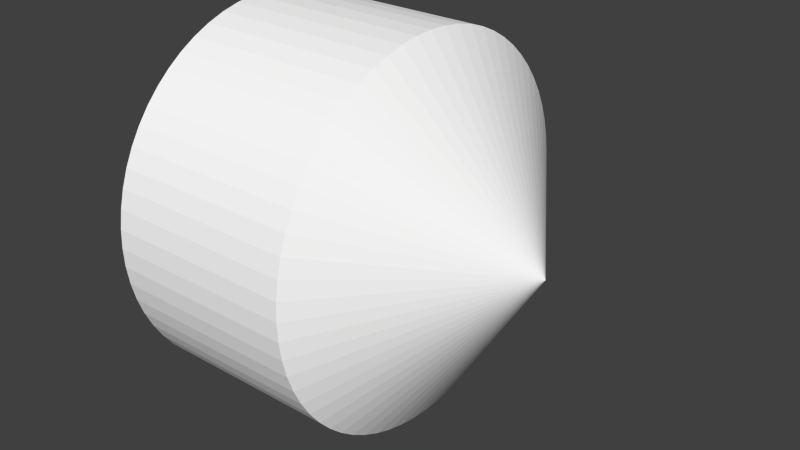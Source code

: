 # Source: roller3c.blend  (saved by Blender 2.72.0; exported with 4.5.12 LTS)
import bpy
from mathutils import Matrix  # noqa: F401  (used for matrix-valued properties, if any)

bpy.ops.wm.read_factory_settings(use_empty=True)
scene = bpy.context.scene
scene.name = 'Scene'

# ---- collections
col_collection_1 = bpy.data.collections.new('Collection 1'); scene.collection.children.link(col_collection_1)

# ---- materials (node trees are filled in below, after node groups)
mat_colobotmesh_mat_1 = bpy.data.materials.new('ColobotMesh_mat_1')
mat_colobotmesh_mat_1.alpha_threshold = 0.0
mat_colobotmesh_mat_1.use_transparent_shadow = False
mat_colobotmesh_mat_1.diffuse_color = (1.0, 1.0, 1.0, 1.0)
mat_colobotmesh_mat_1.specular_color = (0.0, 0.0, 0.0)
mat_colobotmesh_mat_1.roughness = 0.5

# ---- material node trees

# ---- world
world_world = bpy.data.worlds.new('World'); scene.world = world_world
world_world.color = (0.05088, 0.05088, 0.05088)
world_world.use_sun_shadow = False
world_world.sun_shadow_jitter_overblur = 0.0
world_world.cycles.sampling_method = 'MANUAL'
world_world.cycles.sample_map_resolution = 256

# ---- meshes
me_colobotmesh = bpy.data.meshes.new('ColobotMesh_')
me_colobotmesh.from_pydata([(-2.017, 0.003054, -3.0), (-2.017, 0.2971, -2.986), (-2.017, 0.5883, -2.942), (-2.017, 0.8739, -2.871), (-2.017, 1.151, -2.772), (-2.017, 1.417, -2.646), (-2.017, 1.67, -2.494), (-2.017, 1.906, -2.319), (-2.017, 2.124, -2.121), (-2.017, 2.322, -1.903), (-2.017, 2.497, -1.667), (-2.017, 2.649, -1.414), (-2.017, 2.775, -1.148), (-2.017, 2.874, -0.8709), (-2.017, 2.945, -0.5853), (-2.017, 2.989, -0.2941), (-2.017, 3.003, -1.658e-07), (-2.017, 2.989, 0.2941), (-2.017, 2.945, 0.5853), (-2.017, 2.874, 0.8709), (-2.017, 2.775, 1.148), (-2.017, 2.649, 1.414), (-2.017, 2.497, 1.667), (-2.017, 2.322, 1.903), (-2.017, 2.124, 2.121), (-2.017, 1.906, 2.319), (-2.017, 1.67, 2.494), (-2.017, 1.417, 2.646), (-2.017, 1.151, 2.772), (-2.017, 0.8739, 2.871), (-2.017, 0.5883, 2.942), (-2.017, 0.2971, 2.986), (-2.017, 0.003052, 3.0), (-2.017, -0.291, 2.986), (-2.017, -0.5822, 2.942), (-2.017, -0.8678, 2.871), (-2.017, -1.145, 2.772), (-2.017, -1.411, 2.646), (-2.017, -1.664, 2.494), (-2.017, -1.9, 2.319), (-2.017, -2.118, 2.121), (-2.017, -2.316, 1.903), (-2.017, -2.491, 1.667), (-2.017, -2.643, 1.414), (-2.017, -2.769, 1.148), (-2.017, -2.868, 0.8709), (-2.017, -2.939, 0.5853), (-2.017, -2.982, 0.2941), (-2.017, -2.997, 1.002e-06), (-2.017, -2.982, -0.294), (-2.017, -2.939, -0.5853), (-2.017, -2.868, -0.8709), (-2.017, -2.769, -1.148), (-2.017, -2.643, -1.414), (-2.017, -2.491, -1.667), (-2.017, -2.316, -1.903), (-2.017, -2.118, -2.121), (-2.017, -1.9, -2.319), (-2.017, -1.664, -2.494), (-2.017, -1.411, -2.646), (-2.017, -1.145, -2.772), (-2.017, -0.8678, -2.871), (-2.017, -0.5822, -2.942), (-2.017, -0.291, -2.986), (0.9936, 0.003054, -3.0), (0.9936, 0.2971, -2.986), (0.9936, 0.5883, -2.942), (0.9936, 0.8739, -2.871), (0.9936, 1.151, -2.772), (0.9936, 1.417, -2.646), (0.9936, 1.67, -2.494), (0.9936, 1.906, -2.319), (0.9936, 2.124, -2.121), (0.9936, 2.322, -1.903), (0.9936, 2.497, -1.667), (0.9936, 2.649, -1.414), (0.9936, 2.775, -1.148), (0.9936, 2.874, -0.8709), (0.9936, 2.945, -0.5853), (0.9936, 2.989, -0.2941), (0.9936, 3.003, -1.658e-07), (0.9936, 2.989, 0.2941), (0.9936, 2.945, 0.5853), (0.9936, 2.874, 0.8709), (0.9936, 2.775, 1.148), (0.9936, 2.649, 1.414), (0.9936, 2.497, 1.667), (0.9936, 2.322, 1.903), (0.9936, 2.124, 2.121), (0.9936, 1.906, 2.319), (0.9936, 1.67, 2.494), (0.9936, 1.417, 2.646), (0.9936, 1.151, 2.772), (0.9936, 0.8739, 2.871), (0.9936, 0.5883, 2.942), (0.9936, 0.2971, 2.986), (0.9936, 0.003052, 3.0), (0.9936, -0.291, 2.986), (0.9936, -0.5822, 2.942), (0.9936, -0.8678, 2.871), (0.9936, -1.145, 2.772), (0.9936, -1.411, 2.646), (0.9936, -1.664, 2.494), (0.9936, -1.9, 2.319), (0.9936, -2.118, 2.121), (0.9936, -2.316, 1.903), (0.9936, -2.491, 1.667), (0.9936, -2.643, 1.414), (0.9936, -2.769, 1.148), (0.9936, -2.868, 0.8709), (0.9936, -2.939, 0.5853), (0.9936, -2.982, 0.2941), (0.9936, -2.997, 1.002e-06), (0.9936, -2.982, -0.294), (0.9936, -2.939, -0.5853), (0.9936, -2.868, -0.8709), (0.9936, -2.769, -1.148), (0.9936, -2.643, -1.414), (0.9936, -2.491, -1.667), (0.9936, -2.316, -1.903), (0.9936, -2.118, -2.121), (0.9936, -1.9, -2.319), (0.9936, -1.664, -2.494), (0.9936, -1.411, -2.646), (0.9936, -1.145, -2.772), (0.9936, -0.8678, -2.871), (0.9936, -0.5822, -2.942), (0.9936, -0.291, -2.986), (2.947, 0.003052, 0.0), (-2.017, 0.003052, 2.384e-07)], [], [(60, 61, 125), (23, 24, 88), (38, 39, 103), (1, 2, 66), (53, 54, 118), (16, 17, 81), (31, 32, 96), (9, 10, 74), (46, 47, 111), (61, 62, 126), (24, 25, 89), (2, 3, 67), (39, 40, 104), (54, 55, 119), (17, 18, 82), (32, 33, 97), (10, 11, 75), (47, 48, 112), (62, 63, 127), (25, 26, 90), (3, 4, 68), (40, 41, 105), (55, 56, 120), (18, 19, 83), (33, 34, 98), (48, 49, 113), (11, 12, 76), (63, 0, 64), (26, 27, 91), (4, 5, 69), (41, 42, 106), (56, 57, 121), (19, 20, 84), (34, 35, 99), (12, 13, 77), (49, 50, 114), (27, 28, 92), (5, 6, 70), (42, 43, 107), (57, 58, 122), (20, 21, 85), (35, 36, 100), (13, 14, 78), (50, 51, 115), (28, 29, 93), (6, 7, 71), (43, 44, 108), (58, 59, 123), (21, 22, 86), (36, 37, 101), (14, 15, 79), (51, 52, 116), (29, 30, 94), (7, 8, 72), (44, 45, 109), (59, 60, 124), (22, 23, 87), (0, 1, 65), (37, 38, 102), (52, 53, 117), (15, 16, 80), (30, 31, 95), (8, 9, 73), (45, 46, 110), (97, 98, 128), (75, 76, 128), (112, 113, 128), (127, 64, 128), (90, 91, 128), (68, 69, 128), (105, 106, 128), (120, 121, 128), (83, 84, 128), (98, 99, 128), (76, 77, 128), (113, 114, 128), (91, 92, 128), (106, 107, 128), (69, 70, 128), (121, 122, 128), (84, 85, 128), (99, 100, 128), (77, 78, 128), (114, 115, 128), (92, 93, 128), (70, 71, 128), (107, 108, 128), (122, 123, 128), (85, 86, 128), (100, 101, 128), (78, 79, 128), (115, 116, 128), (93, 94, 128), (71, 72, 128), (108, 109, 128), (123, 124, 128), (86, 87, 128), (64, 65, 128), (101, 102, 128), (116, 117, 128), (79, 80, 128), (94, 95, 128), (72, 73, 128), (109, 110, 128), (124, 125, 128), (87, 88, 128), (65, 66, 128), (102, 103, 128), (117, 118, 128), (80, 81, 128), (95, 96, 128), (73, 74, 128), (110, 111, 128), (125, 126, 128), (88, 89, 128), (66, 67, 128), (103, 104, 128), (118, 119, 128), (81, 82, 128), (96, 97, 128), (74, 75, 128), (111, 112, 128), (126, 127, 128), (89, 90, 128), (67, 68, 128), (104, 105, 128), (119, 120, 128), (82, 83, 128), (15, 14, 129), (60, 59, 129), (23, 22, 129), (8, 7, 129), (45, 44, 129), (37, 36, 129), (52, 51, 129), (30, 29, 129), (43, 42, 129), (58, 57, 129), (6, 5, 129), (7, 6, 129), (59, 58, 129), (22, 21, 129), (35, 34, 129), (29, 28, 129), (51, 50, 129), (44, 43, 129), (28, 27, 129), (50, 49, 129), (13, 12, 129), (36, 35, 129), (14, 13, 129), (21, 20, 129), (20, 19, 129), (57, 56, 129), (42, 41, 129), (5, 4, 129), (27, 26, 129), (0, 63, 129), (49, 48, 129), (12, 11, 129), (1, 0, 129), (38, 37, 129), (53, 52, 129), (16, 15, 129), (31, 30, 129), (9, 8, 129), (46, 45, 129), (61, 60, 129), (24, 23, 129), (2, 1, 129), (39, 38, 129), (54, 53, 129), (17, 16, 129), (32, 31, 129), (10, 9, 129), (47, 46, 129), (62, 61, 129), (25, 24, 129), (3, 2, 129), (40, 39, 129), (55, 54, 129), (18, 17, 129), (33, 32, 129), (11, 10, 129), (48, 47, 129), (63, 62, 129), (26, 25, 129), (4, 3, 129), (41, 40, 129), (56, 55, 129), (19, 18, 129), (34, 33, 129), (124, 60, 125), (87, 23, 88), (102, 38, 103), (65, 1, 66), (117, 53, 118), (80, 16, 81), (95, 31, 96), (73, 9, 74), (110, 46, 111), (125, 61, 126), (88, 24, 89), (66, 2, 67), (103, 39, 104), (118, 54, 119), (81, 17, 82), (96, 32, 97), (74, 10, 75), (111, 47, 112), (126, 62, 127), (89, 25, 90), (67, 3, 68), (104, 40, 105), (119, 55, 120), (82, 18, 83), (97, 33, 98), (112, 48, 113), (75, 11, 76), (127, 63, 64), (90, 26, 91), (68, 4, 69), (105, 41, 106), (120, 56, 121), (83, 19, 84), (98, 34, 99), (76, 12, 77), (113, 49, 114), (91, 27, 92), (69, 5, 70), (106, 42, 107), (121, 57, 122), (84, 20, 85), (99, 35, 100), (77, 13, 78), (114, 50, 115), (92, 28, 93), (70, 6, 71), (107, 43, 108), (122, 58, 123), (85, 21, 86), (100, 36, 101), (78, 14, 79), (115, 51, 116), (93, 29, 94), (71, 7, 72), (108, 44, 109), (123, 59, 124), (86, 22, 87), (64, 0, 65), (101, 37, 102), (116, 52, 117), (79, 15, 80), (94, 30, 95), (72, 8, 73), (109, 45, 110)])
_uv = me_colobotmesh.uv_layers.new(name='UV_1')
_uv.uv.foreach_set('vector', [0.752, 0.3164, 0.752, 0.3149, 0.9355, 0.3149, 0.752, 0.312, 0.752, 0.3105, 0.9355, 0.3105, 0.752, 0.3135, 0.752, 0.312, 0.9355, 0.312, 0.752, 0.3208, 0.752, 0.3193, 0.9355, 0.3193, 0.752, 0.3149, 0.752, 0.3135, 0.9355, 0.3135, 0.752, 0.3223, 0.752, 0.3208, 0.9355, 0.3208, 0.752, 0.312, 0.752, 0.3105, 0.9355, 0.3105, 0.752, 0.3208, 0.752, 0.3193, 0.9355, 0.3193, 0.752, 0.3135, 0.752, 0.312, 0.9355, 0.312, 0.752, 0.3149, 0.752, 0.3135, 0.9355, 0.3135, 0.752, 0.3223, 0.752, 0.3208, 0.9355, 0.3208, 0.752, 0.3193, 0.752, 0.3179, 0.9355, 0.3179, 0.752, 0.312, 0.752, 0.3105, 0.9355, 0.3105, 0.752, 0.3135, 0.752, 0.312, 0.9355, 0.312, 0.752, 0.3208, 0.752, 0.3193, 0.9355, 0.3193, 0.752, 0.3223, 0.752, 0.3208, 0.9355, 0.3208, 0.752, 0.3193, 0.752, 0.3179, 0.9355, 0.3179, 0.752, 0.312, 0.752, 0.3105, 0.9355, 0.3105, 0.752, 0.3135, 0.752, 0.312, 0.9355, 0.312, 0.752, 0.3208, 0.752, 0.3193, 0.9355, 0.3193, 0.752, 0.3179, 0.752, 0.3164, 0.9355, 0.3164, 0.752, 0.3223, 0.752, 0.3208, 0.9355, 0.3208, 0.752, 0.312, 0.752, 0.3105, 0.9355, 0.3105, 0.752, 0.3193, 0.752, 0.3179, 0.9355, 0.3179, 0.752, 0.3208, 0.752, 0.3193, 0.9355, 0.3193, 0.752, 0.3223, 0.752, 0.3208, 0.9355, 0.3208, 0.752, 0.3179, 0.752, 0.3164, 0.9355, 0.3164, 0.752, 0.312, 0.752, 0.3105, 0.9355, 0.3105, 0.752, 0.3193, 0.752, 0.3179, 0.9355, 0.3179, 0.752, 0.3164, 0.752, 0.3149, 0.9355, 0.3149, 0.752, 0.3208, 0.752, 0.3193, 0.9355, 0.3193, 0.752, 0.3223, 0.752, 0.3208, 0.9355, 0.3208, 0.752, 0.3179, 0.752, 0.3164, 0.9355, 0.3164, 0.752, 0.3193, 0.752, 0.3179, 0.9355, 0.3179, 0.752, 0.3164, 0.752, 0.3149, 0.9355, 0.3149, 0.752, 0.3208, 0.752, 0.3193, 0.9355, 0.3193, 0.752, 0.3179, 0.752, 0.3164, 0.9355, 0.3164, 0.752, 0.3149, 0.752, 0.3135, 0.9355, 0.3135, 0.752, 0.3193, 0.752, 0.3179, 0.9355, 0.3179, 0.752, 0.3208, 0.752, 0.3193, 0.9355, 0.3193, 0.752, 0.3164, 0.752, 0.3149, 0.9355, 0.3149, 0.752, 0.3179, 0.752, 0.3164, 0.9355, 0.3164, 0.752, 0.3149, 0.752, 0.3135, 0.9355, 0.3135, 0.752, 0.3193, 0.752, 0.3179, 0.9355, 0.3179, 0.752, 0.3164, 0.752, 0.3149, 0.9355, 0.3149, 0.752, 0.3135, 0.752, 0.312, 0.9355, 0.312, 0.752, 0.3179, 0.752, 0.3164, 0.9355, 0.3164, 0.752, 0.3193, 0.752, 0.3179, 0.9355, 0.3179, 0.752, 0.3149, 0.752, 0.3135, 0.9355, 0.3135, 0.752, 0.3164, 0.752, 0.3149, 0.9355, 0.3149, 0.752, 0.3135, 0.752, 0.312, 0.9355, 0.312, 0.752, 0.3179, 0.752, 0.3164, 0.9355, 0.3164, 0.752, 0.3149, 0.752, 0.3135, 0.9355, 0.3135, 0.752, 0.312, 0.752, 0.3105, 0.9355, 0.3105, 0.752, 0.3164, 0.752, 0.3149, 0.9355, 0.3149, 0.752, 0.3179, 0.752, 0.3164, 0.9355, 0.3164, 0.752, 0.3135, 0.752, 0.312, 0.9355, 0.312, 0.752, 0.3223, 0.752, 0.3208, 0.9355, 0.3208, 0.752, 0.3149, 0.752, 0.3135, 0.9355, 0.3135, 0.752, 0.3164, 0.752, 0.3149, 0.9355, 0.3149, 0.752, 0.312, 0.752, 0.3105, 0.9355, 0.3105, 0.752, 0.3135, 0.752, 0.312, 0.9355, 0.312, 0.752, 0.3223, 0.752, 0.3208, 0.9355, 0.3208, 0.752, 0.3149, 0.752, 0.3135, 0.9355, 0.3135, 0.1702, 0.7284, 0.1711, 0.7226, 0.2305, 0.7344, 0.259, 0.7878, 0.2536, 0.7903, 0.2305, 0.7344, 0.2305, 0.6738, 0.2364, 0.6741, 0.2305, 0.7344, 0.2907, 0.7284, 0.291, 0.7344, 0.2305, 0.7344, 0.1801, 0.768, 0.1771, 0.7629, 0.2305, 0.7344, 0.2864, 0.7575, 0.2839, 0.7629, 0.2305, 0.7344, 0.1921, 0.6876, 0.1968, 0.684, 0.2305, 0.7344, 0.2733, 0.6916, 0.2773, 0.696, 0.2305, 0.7344, 0.2129, 0.7923, 0.2073, 0.7903, 0.2305, 0.7344, 0.1711, 0.7226, 0.1725, 0.7168, 0.2305, 0.7344, 0.2536, 0.7903, 0.248, 0.7923, 0.2305, 0.7344, 0.2364, 0.6741, 0.2423, 0.675, 0.2305, 0.7344, 0.1771, 0.7629, 0.1745, 0.7575, 0.2305, 0.7344, 0.1968, 0.684, 0.2019, 0.681, 0.2305, 0.7344, 0.2839, 0.7629, 0.2808, 0.768, 0.2305, 0.7344, 0.2773, 0.696, 0.2808, 0.7007, 0.2305, 0.7344, 0.2073, 0.7903, 0.2019, 0.7878, 0.2305, 0.7344, 0.1725, 0.7168, 0.1745, 0.7112, 0.2305, 0.7344, 0.248, 0.7923, 0.2423, 0.7938, 0.2305, 0.7344, 0.2423, 0.675, 0.248, 0.6764, 0.2305, 0.7344, 0.1745, 0.7575, 0.1725, 0.752, 0.2305, 0.7344, 0.2808, 0.768, 0.2773, 0.7728, 0.2305, 0.7344, 0.2019, 0.681, 0.2073, 0.6784, 0.2305, 0.7344, 0.2808, 0.7007, 0.2839, 0.7058, 0.2305, 0.7344, 0.2019, 0.7878, 0.1968, 0.7847, 0.2305, 0.7344, 0.1745, 0.7112, 0.1771, 0.7058, 0.2305, 0.7344, 0.2423, 0.7938, 0.2364, 0.7946, 0.2305, 0.7344, 0.248, 0.6764, 0.2536, 0.6784, 0.2305, 0.7344, 0.1725, 0.752, 0.1711, 0.7462, 0.2305, 0.7344, 0.2773, 0.7728, 0.2733, 0.7772, 0.2305, 0.7344, 0.2073, 0.6784, 0.2129, 0.6764, 0.2305, 0.7344, 0.2839, 0.7058, 0.2864, 0.7112, 0.2305, 0.7344, 0.1968, 0.7847, 0.1921, 0.7812, 0.2305, 0.7344, 0.291, 0.7344, 0.2907, 0.7403, 0.2305, 0.7344, 0.1771, 0.7058, 0.1801, 0.7007, 0.2305, 0.7344, 0.2536, 0.6784, 0.259, 0.681, 0.2305, 0.7344, 0.2364, 0.7946, 0.2305, 0.7949, 0.2305, 0.7344, 0.1711, 0.7462, 0.1702, 0.7403, 0.2305, 0.7344, 0.2733, 0.7772, 0.2689, 0.7812, 0.2305, 0.7344, 0.2129, 0.6764, 0.2187, 0.675, 0.2305, 0.7344, 0.2864, 0.7112, 0.2884, 0.7168, 0.2305, 0.7344, 0.1921, 0.7812, 0.1877, 0.7772, 0.2305, 0.7344, 0.2907, 0.7403, 0.2899, 0.7462, 0.2305, 0.7344, 0.1801, 0.7007, 0.1837, 0.696, 0.2305, 0.7344, 0.259, 0.681, 0.2641, 0.684, 0.2305, 0.7344, 0.2305, 0.7949, 0.2245, 0.7946, 0.2305, 0.7344, 0.1702, 0.7403, 0.1699, 0.7344, 0.2305, 0.7344, 0.2689, 0.7812, 0.2641, 0.7847, 0.2305, 0.7344, 0.2187, 0.675, 0.2245, 0.6741, 0.2305, 0.7344, 0.2884, 0.7168, 0.2899, 0.7226, 0.2305, 0.7344, 0.1877, 0.7772, 0.1837, 0.7728, 0.2305, 0.7344, 0.2899, 0.7462, 0.2884, 0.752, 0.2305, 0.7344, 0.1837, 0.696, 0.1877, 0.6916, 0.2305, 0.7344, 0.2641, 0.684, 0.2689, 0.6876, 0.2305, 0.7344, 0.2245, 0.7946, 0.2187, 0.7938, 0.2305, 0.7344, 0.1699, 0.7344, 0.1702, 0.7284, 0.2305, 0.7344, 0.2641, 0.7847, 0.259, 0.7878, 0.2305, 0.7344, 0.2245, 0.6741, 0.2305, 0.6738, 0.2305, 0.7344, 0.2899, 0.7226, 0.2907, 0.7284, 0.2305, 0.7344, 0.1837, 0.7728, 0.1801, 0.768, 0.2305, 0.7344, 0.2884, 0.752, 0.2864, 0.7575, 0.2305, 0.7344, 0.1877, 0.6916, 0.1921, 0.6876, 0.2305, 0.7344, 0.2689, 0.6876, 0.2733, 0.6916, 0.2305, 0.7344, 0.2187, 0.7938, 0.2129, 0.7923, 0.2305, 0.7344, 0.9751, 0.4592, 0.9736, 0.469, 0.875, 0.4492, 0.8364, 0.5421, 0.8275, 0.5379, 0.875, 0.4492, 0.9528, 0.3855, 0.9587, 0.3934, 0.875, 0.4492, 0.946, 0.5204, 0.9387, 0.5271, 0.875, 0.4492, 0.7788, 0.4199, 0.7821, 0.4106, 0.875, 0.4492, 0.8277, 0.3604, 0.8366, 0.3562, 0.875, 0.4492, 0.782, 0.4876, 0.7787, 0.4783, 0.875, 0.4492, 0.8948, 0.3506, 0.9043, 0.353, 0.875, 0.4492, 0.7863, 0.4017, 0.7914, 0.3932, 0.875, 0.4492, 0.819, 0.5328, 0.8111, 0.5269, 0.875, 0.4492, 0.9308, 0.5329, 0.9223, 0.538, 0.875, 0.4492, 0.9387, 0.5271, 0.9308, 0.5329, 0.875, 0.4492, 0.8275, 0.5379, 0.819, 0.5328, 0.875, 0.4492, 0.9587, 0.3934, 0.9638, 0.4019, 0.875, 0.4492, 0.8459, 0.3529, 0.8555, 0.3505, 0.875, 0.4492, 0.9043, 0.353, 0.9136, 0.3563, 0.875, 0.4492, 0.7787, 0.4783, 0.7763, 0.4687, 0.875, 0.4492, 0.7821, 0.4106, 0.7863, 0.4017, 0.875, 0.4492, 0.9136, 0.3563, 0.9225, 0.3606, 0.875, 0.4492, 0.7763, 0.4687, 0.7749, 0.459, 0.875, 0.4492, 0.9712, 0.4785, 0.9679, 0.4878, 0.875, 0.4492, 0.8366, 0.3562, 0.8459, 0.3529, 0.875, 0.4492, 0.9736, 0.469, 0.9712, 0.4785, 0.875, 0.4492, 0.9638, 0.4019, 0.968, 0.4108, 0.875, 0.4492, 0.968, 0.4108, 0.9713, 0.4201, 0.875, 0.4492, 0.8111, 0.5269, 0.8038, 0.5203, 0.875, 0.4492, 0.7914, 0.3932, 0.7973, 0.3853, 0.875, 0.4492, 0.9223, 0.538, 0.9134, 0.5422, 0.875, 0.4492, 0.9225, 0.3606, 0.931, 0.3656, 0.875, 0.4492, 0.8749, 0.5498, 0.865, 0.5493, 0.875, 0.4492, 0.7749, 0.459, 0.7744, 0.4491, 0.875, 0.4492, 0.9679, 0.4878, 0.9637, 0.4968, 0.875, 0.4492, 0.8847, 0.5493, 0.8749, 0.5498, 0.875, 0.4492, 0.8192, 0.3655, 0.8277, 0.3604, 0.875, 0.4492, 0.7862, 0.4965, 0.782, 0.4876, 0.875, 0.4492, 0.9756, 0.4493, 0.9751, 0.4592, 0.875, 0.4492, 0.885, 0.3491, 0.8948, 0.3506, 0.875, 0.4492, 0.9527, 0.5131, 0.946, 0.5204, 0.875, 0.4492, 0.7764, 0.4295, 0.7788, 0.4199, 0.875, 0.4492, 0.8457, 0.5454, 0.8364, 0.5421, 0.875, 0.4492, 0.9462, 0.3782, 0.9528, 0.3855, 0.875, 0.4492, 0.8945, 0.5479, 0.8847, 0.5493, 0.875, 0.4492, 0.8113, 0.3714, 0.8192, 0.3655, 0.875, 0.4492, 0.7913, 0.505, 0.7862, 0.4965, 0.875, 0.4492, 0.9751, 0.4395, 0.9756, 0.4493, 0.875, 0.4492, 0.8751, 0.3486, 0.885, 0.3491, 0.875, 0.4492, 0.9586, 0.5052, 0.9527, 0.5131, 0.875, 0.4492, 0.7749, 0.4392, 0.7764, 0.4295, 0.875, 0.4492, 0.8552, 0.5479, 0.8457, 0.5454, 0.875, 0.4492, 0.9389, 0.3715, 0.9462, 0.3782, 0.875, 0.4492, 0.9041, 0.5455, 0.8945, 0.5479, 0.875, 0.4492, 0.804, 0.378, 0.8113, 0.3714, 0.875, 0.4492, 0.7972, 0.5129, 0.7913, 0.505, 0.875, 0.4492, 0.9737, 0.4297, 0.9751, 0.4395, 0.875, 0.4492, 0.8653, 0.3491, 0.8751, 0.3486, 0.875, 0.4492, 0.9637, 0.4968, 0.9586, 0.5052, 0.875, 0.4492, 0.7744, 0.4491, 0.7749, 0.4392, 0.875, 0.4492, 0.865, 0.5493, 0.8552, 0.5479, 0.875, 0.4492, 0.931, 0.3656, 0.9389, 0.3715, 0.875, 0.4492, 0.9134, 0.5422, 0.9041, 0.5455, 0.875, 0.4492, 0.7973, 0.3853, 0.804, 0.378, 0.875, 0.4492, 0.8038, 0.5203, 0.7972, 0.5129, 0.875, 0.4492, 0.9713, 0.4201, 0.9737, 0.4297, 0.875, 0.4492, 0.8555, 0.3505, 0.8653, 0.3491, 0.875, 0.4492, 0.9355, 0.3164, 0.752, 0.3164, 0.9355, 0.3149, 0.9355, 0.312, 0.752, 0.312, 0.9355, 0.3105, 0.9355, 0.3135, 0.752, 0.3135, 0.9355, 0.312, 0.9355, 0.3208, 0.752, 0.3208, 0.9355, 0.3193, 0.9355, 0.3149, 0.752, 0.3149, 0.9355, 0.3135, 0.9355, 0.3223, 0.752, 0.3223, 0.9355, 0.3208, 0.9355, 0.312, 0.752, 0.312, 0.9355, 0.3105, 0.9355, 0.3208, 0.752, 0.3208, 0.9355, 0.3193, 0.9355, 0.3135, 0.752, 0.3135, 0.9355, 0.312, 0.9355, 0.3149, 0.752, 0.3149, 0.9355, 0.3135, 0.9355, 0.3223, 0.752, 0.3223, 0.9355, 0.3208, 0.9355, 0.3193, 0.752, 0.3193, 0.9355, 0.3179, 0.9355, 0.312, 0.752, 0.312, 0.9355, 0.3105, 0.9355, 0.3135, 0.752, 0.3135, 0.9355, 0.312, 0.9355, 0.3208, 0.752, 0.3208, 0.9355, 0.3193, 0.9355, 0.3223, 0.752, 0.3223, 0.9355, 0.3208, 0.9355, 0.3193, 0.752, 0.3193, 0.9355, 0.3179, 0.9355, 0.312, 0.752, 0.312, 0.9355, 0.3105, 0.9355, 0.3135, 0.752, 0.3135, 0.9355, 0.312, 0.9355, 0.3208, 0.752, 0.3208, 0.9355, 0.3193, 0.9355, 0.3179, 0.752, 0.3179, 0.9355, 0.3164, 0.9355, 0.3223, 0.752, 0.3223, 0.9355, 0.3208, 0.9355, 0.312, 0.752, 0.312, 0.9355, 0.3105, 0.9355, 0.3193, 0.752, 0.3193, 0.9355, 0.3179, 0.9355, 0.3208, 0.752, 0.3208, 0.9355, 0.3193, 0.9355, 0.3223, 0.752, 0.3223, 0.9355, 0.3208, 0.9355, 0.3179, 0.752, 0.3179, 0.9355, 0.3164, 0.9355, 0.312, 0.752, 0.312, 0.9355, 0.3105, 0.9355, 0.3193, 0.752, 0.3193, 0.9355, 0.3179, 0.9355, 0.3164, 0.752, 0.3164, 0.9355, 0.3149, 0.9355, 0.3208, 0.752, 0.3208, 0.9355, 0.3193, 0.9355, 0.3223, 0.752, 0.3223, 0.9355, 0.3208, 0.9355, 0.3179, 0.752, 0.3179, 0.9355, 0.3164, 0.9355, 0.3193, 0.752, 0.3193, 0.9355, 0.3179, 0.9355, 0.3164, 0.752, 0.3164, 0.9355, 0.3149, 0.9355, 0.3208, 0.752, 0.3208, 0.9355, 0.3193, 0.9355, 0.3179, 0.752, 0.3179, 0.9355, 0.3164, 0.9355, 0.3149, 0.752, 0.3149, 0.9355, 0.3135, 0.9355, 0.3193, 0.752, 0.3193, 0.9355, 0.3179, 0.9355, 0.3208, 0.752, 0.3208, 0.9355, 0.3193, 0.9355, 0.3164, 0.752, 0.3164, 0.9355, 0.3149, 0.9355, 0.3179, 0.752, 0.3179, 0.9355, 0.3164, 0.9355, 0.3149, 0.752, 0.3149, 0.9355, 0.3135, 0.9355, 0.3193, 0.752, 0.3193, 0.9355, 0.3179, 0.9355, 0.3164, 0.752, 0.3164, 0.9355, 0.3149, 0.9355, 0.3135, 0.752, 0.3135, 0.9355, 0.312, 0.9355, 0.3179, 0.752, 0.3179, 0.9355, 0.3164, 0.9355, 0.3193, 0.752, 0.3193, 0.9355, 0.3179, 0.9355, 0.3149, 0.752, 0.3149, 0.9355, 0.3135, 0.9355, 0.3164, 0.752, 0.3164, 0.9355, 0.3149, 0.9355, 0.3135, 0.752, 0.3135, 0.9355, 0.312, 0.9355, 0.3179, 0.752, 0.3179, 0.9355, 0.3164, 0.9355, 0.3149, 0.752, 0.3149, 0.9355, 0.3135, 0.9355, 0.312, 0.752, 0.312, 0.9355, 0.3105, 0.9355, 0.3164, 0.752, 0.3164, 0.9355, 0.3149, 0.9355, 0.3179, 0.752, 0.3179, 0.9355, 0.3164, 0.9355, 0.3135, 0.752, 0.3135, 0.9355, 0.312, 0.9355, 0.3223, 0.752, 0.3223, 0.9355, 0.3208, 0.9355, 0.3149, 0.752, 0.3149, 0.9355, 0.3135, 0.9355, 0.3164, 0.752, 0.3164, 0.9355, 0.3149, 0.9355, 0.312, 0.752, 0.312, 0.9355, 0.3105, 0.9355, 0.3135, 0.752, 0.3135, 0.9355, 0.312, 0.9355, 0.3223, 0.752, 0.3223, 0.9355, 0.3208, 0.9355, 0.3149, 0.752, 0.3149, 0.9355, 0.3135])
_uv.active_render = True
_uv = me_colobotmesh.uv_layers.new(name='UV_2')
_uv.uv.foreach_set('vector', [0.0, 0.0, 0.0, 0.0, 0.0, 0.0, 0.0, 0.0, 0.0, 0.0, 0.0, 0.0, 0.0, 0.0, 0.0, 0.0, 0.0, 0.0, 0.0, 0.0, 0.0, 0.0, 0.0, 0.0, 0.0, 0.0, 0.0, 0.0, 0.0, 0.0, 0.0, 0.0, 0.0, 0.0, 0.0, 0.0, 0.0, 0.0, 0.0, 0.0, 0.0, 0.0, 0.0, 0.0, 0.0, 0.0, 0.0, 0.0, 0.0, 0.0, 0.0, 0.0, 0.0, 0.0, 0.0, 0.0, 0.0, 0.0, 0.0, 0.0, 0.0, 0.0, 0.0, 0.0, 0.0, 0.0, 0.0, 0.0, 0.0, 0.0, 0.0, 0.0, 0.0, 0.0, 0.0, 0.0, 0.0, 0.0, 0.0, 0.0, 0.0, 0.0, 0.0, 0.0, 0.0, 0.0, 0.0, 0.0, 0.0, 0.0, 0.0, 0.0, 0.0, 0.0, 0.0, 0.0, 0.0, 0.0, 0.0, 0.0, 0.0, 0.0, 0.0, 0.0, 0.0, 0.0, 0.0, 0.0, 0.0, 0.0, 0.0, 0.0, 0.0, 0.0, 0.0, 0.0, 0.0, 0.0, 0.0, 0.0, 0.0, 0.0, 0.0, 0.0, 0.0, 0.0, 0.0, 0.0, 0.0, 0.0, 0.0, 0.0, 0.0, 0.0, 0.0, 0.0, 0.0, 0.0, 0.0, 0.0, 0.0, 0.0, 0.0, 0.0, 0.0, 0.0, 0.0, 0.0, 0.0, 0.0, 0.0, 0.0, 0.0, 0.0, 0.0, 0.0, 0.0, 0.0, 0.0, 0.0, 0.0, 0.0, 0.0, 0.0, 0.0, 0.0, 0.0, 0.0, 0.0, 0.0, 0.0, 0.0, 0.0, 0.0, 0.0, 0.0, 0.0, 0.0, 0.0, 0.0, 0.0, 0.0, 0.0, 0.0, 0.0, 0.0, 0.0, 0.0, 0.0, 0.0, 0.0, 0.0, 0.0, 0.0, 0.0, 0.0, 0.0, 0.0, 0.0, 0.0, 0.0, 0.0, 0.0, 0.0, 0.0, 0.0, 0.0, 0.0, 0.0, 0.0, 0.0, 0.0, 0.0, 0.0, 0.0, 0.0, 0.0, 0.0, 0.0, 0.0, 0.0, 0.0, 0.0, 0.0, 0.0, 0.0, 0.0, 0.0, 0.0, 0.0, 0.0, 0.0, 0.0, 0.0, 0.0, 0.0, 0.0, 0.0, 0.0, 0.0, 0.0, 0.0, 0.0, 0.0, 0.0, 0.0, 0.0, 0.0, 0.0, 0.0, 0.0, 0.0, 0.0, 0.0, 0.0, 0.0, 0.0, 0.0, 0.0, 0.0, 0.0, 0.0, 0.0, 0.0, 0.0, 0.0, 0.0, 0.0, 0.0, 0.0, 0.0, 0.0, 0.0, 0.0, 0.0, 0.0, 0.0, 0.0, 0.0, 0.0, 0.0, 0.0, 0.0, 0.0, 0.0, 0.0, 0.0, 0.0, 0.0, 0.0, 0.0, 0.0, 0.0, 0.0, 0.0, 0.0, 0.0, 0.0, 0.0, 0.0, 0.0, 0.0, 0.0, 0.0, 0.0, 0.0, 0.0, 0.0, 0.0, 0.0, 0.0, 0.0, 0.0, 0.0, 0.0, 0.0, 0.0, 0.0, 0.0, 0.0, 0.0, 0.0, 0.0, 0.0, 0.0, 0.0, 0.0, 0.0, 0.0, 0.0, 0.0, 0.0, 0.0, 0.0, 0.0, 0.0, 0.0, 0.0, 0.0, 0.0, 0.0, 0.0, 0.0, 0.0, 0.0, 0.0, 0.0, 0.0, 0.0, 0.0, 0.0, 0.0, 0.0, 0.0, 0.0, 0.0, 0.0, 0.0, 0.0, 0.0, 0.0, 0.0, 0.0, 0.0, 0.0, 0.0, 0.0, 0.0, 0.0, 0.0, 0.0, 0.0, 0.0, 0.0, 0.0, 0.0, 0.0, 0.0, 0.0, 0.0, 0.0, 0.0, 0.0, 0.0, 0.0, 0.0, 0.0, 0.0, 0.0, 0.0, 0.0, 0.0, 0.0, 0.0, 0.0, 0.0, 0.0, 0.0, 0.0, 0.0, 0.0, 0.0, 0.0, 0.0, 0.0, 0.0, 0.0, 0.0, 0.0, 0.0, 0.0, 0.0, 0.0, 0.0, 0.0, 0.0, 0.0, 0.0, 0.0, 0.0, 0.0, 0.0, 0.0, 0.0, 0.0, 0.0, 0.0, 0.0, 0.0, 0.0, 0.0, 0.0, 0.0, 0.0, 0.0, 0.0, 0.0, 0.0, 0.0, 0.0, 0.0, 0.0, 0.0, 0.0, 0.0, 0.0, 0.0, 0.0, 0.0, 0.0, 0.0, 0.0, 0.0, 0.0, 0.0, 0.0, 0.0, 0.0, 0.0, 0.0, 0.0, 0.0, 0.0, 0.0, 0.0, 0.0, 0.0, 0.0, 0.0, 0.0, 0.0, 0.0, 0.0, 0.0, 0.0, 0.0, 0.0, 0.0, 0.0, 0.0, 0.0, 0.0, 0.0, 0.0, 0.0, 0.0, 0.0, 0.0, 0.0, 0.0, 0.0, 0.0, 0.0, 0.0, 0.0, 0.0, 0.0, 0.0, 0.0, 0.0, 0.0, 0.0, 0.0, 0.0, 0.0, 0.0, 0.0, 0.0, 0.0, 0.0, 0.0, 0.0, 0.0, 0.0, 0.0, 0.0, 0.0, 0.0, 0.0, 0.0, 0.0, 0.0, 0.0, 0.0, 0.0, 0.0, 0.0, 0.0, 0.0, 0.0, 0.0, 0.0, 0.0, 0.0, 0.0, 0.0, 0.0, 0.0, 0.0, 0.0, 0.0, 0.0, 0.0, 0.0, 0.0, 0.0, 0.0, 0.0, 0.0, 0.0, 0.0, 0.0, 0.0, 0.0, 0.0, 0.0, 0.0, 0.0, 0.0, 0.0, 0.0, 0.0, 0.0, 0.0, 0.0, 0.0, 0.0, 0.0, 0.0, 0.0, 0.0, 0.0, 0.0, 0.0, 0.0, 0.0, 0.0, 0.0, 0.0, 0.0, 0.0, 0.0, 0.0, 0.0, 0.0, 0.0, 0.0, 0.0, 0.0, 0.0, 0.0, 0.0, 0.0, 0.0, 0.0, 0.0, 0.0, 0.0, 0.0, 0.0, 0.0, 0.0, 0.0, 0.0, 0.0, 0.0, 0.0, 0.0, 0.0, 0.0, 0.0, 0.0, 0.0, 0.0, 0.0, 0.0, 0.0, 0.0, 0.0, 0.0, 0.0, 0.0, 0.0, 0.0, 0.0, 0.0, 0.0, 0.0, 0.0, 0.0, 0.0, 0.0, 0.0, 0.0, 0.0, 0.0, 0.0, 0.0, 0.0, 0.0, 0.0, 0.0, 0.0, 0.0, 0.0, 0.0, 0.0, 0.0, 0.0, 0.0, 0.0, 0.0, 0.0, 0.0, 0.0, 0.0, 0.0, 0.0, 0.0, 0.0, 0.0, 0.0, 0.0, 0.0, 0.0, 0.0, 0.0, 0.0, 0.0, 0.0, 0.0, 0.0, 0.0, 0.0, 0.0, 0.0, 0.0, 0.0, 0.0, 0.0, 0.0, 0.0, 0.0, 0.0, 0.0, 0.0, 0.0, 0.0, 0.0, 0.0, 0.0, 0.0, 0.0, 0.0, 0.0, 0.0, 0.0, 0.0, 0.0, 0.0, 0.0, 0.0, 0.0, 0.0, 0.0, 0.0, 0.0, 0.0, 0.0, 0.0, 0.0, 0.0, 0.0, 0.0, 0.0, 0.0, 0.0, 0.0, 0.0, 0.0, 0.0, 0.0, 0.0, 0.0, 0.0, 0.0, 0.0, 0.0, 0.0, 0.0, 0.0, 0.0, 0.0, 0.0, 0.0, 0.0, 0.0, 0.0, 0.0, 0.0, 0.0, 0.0, 0.0, 0.0, 0.0, 0.0, 0.0, 0.0, 0.0, 0.0, 0.0, 0.0, 0.0, 0.0, 0.0, 0.0, 0.0, 0.0, 0.0, 0.0, 0.0, 0.0, 0.0, 0.0, 0.0, 0.0, 0.0, 0.0, 0.0, 0.0, 0.0, 0.0, 0.0, 0.0, 0.0, 0.0, 0.0, 0.0, 0.0, 0.0, 0.0, 0.0, 0.0, 0.0, 0.0, 0.0, 0.0, 0.0, 0.0, 0.0, 0.0, 0.0, 0.0, 0.0, 0.0, 0.0, 0.0, 0.0, 0.0, 0.0, 0.0, 0.0, 0.0, 0.0, 0.0, 0.0, 0.0, 0.0, 0.0, 0.0, 0.0, 0.0, 0.0, 0.0, 0.0, 0.0, 0.0, 0.0, 0.0, 0.0, 0.0, 0.0, 0.0, 0.0, 0.0, 0.0, 0.0, 0.0, 0.0, 0.0, 0.0, 0.0, 0.0, 0.0, 0.0, 0.0, 0.0, 0.0, 0.0, 0.0, 0.0, 0.0, 0.0, 0.0, 0.0, 0.0, 0.0, 0.0, 0.0, 0.0, 0.0, 0.0, 0.0, 0.0, 0.0, 0.0, 0.0, 0.0, 0.0, 0.0, 0.0, 0.0, 0.0, 0.0, 0.0, 0.0, 0.0, 0.0, 0.0, 0.0, 0.0, 0.0, 0.0, 0.0, 0.0, 0.0, 0.0, 0.0, 0.0, 0.0, 0.0, 0.0, 0.0, 0.0, 0.0, 0.0, 0.0, 0.0, 0.0, 0.0, 0.0, 0.0, 0.0, 0.0, 0.0, 0.0, 0.0, 0.0, 0.0, 0.0, 0.0, 0.0, 0.0, 0.0, 0.0, 0.0, 0.0, 0.0, 0.0, 0.0, 0.0, 0.0, 0.0, 0.0, 0.0, 0.0, 0.0, 0.0, 0.0, 0.0, 0.0, 0.0, 0.0, 0.0, 0.0, 0.0, 0.0, 0.0, 0.0, 0.0, 0.0, 0.0, 0.0, 0.0, 0.0, 0.0, 0.0, 0.0, 0.0, 0.0, 0.0, 0.0, 0.0, 0.0, 0.0, 0.0, 0.0, 0.0, 0.0, 0.0, 0.0, 0.0, 0.0, 0.0, 0.0, 0.0, 0.0, 0.0, 0.0, 0.0, 0.0, 0.0, 0.0, 0.0, 0.0, 0.0, 0.0, 0.0, 0.0, 0.0, 0.0, 0.0, 0.0, 0.0, 0.0, 0.0, 0.0, 0.0, 0.0, 0.0, 0.0, 0.0, 0.0, 0.0, 0.0, 0.0, 0.0, 0.0, 0.0, 0.0, 0.0, 0.0, 0.0, 0.0, 0.0, 0.0, 0.0, 0.0, 0.0, 0.0, 0.0, 0.0, 0.0, 0.0, 0.0, 0.0, 0.0, 0.0, 0.0, 0.0, 0.0, 0.0, 0.0, 0.0, 0.0, 0.0, 0.0, 0.0, 0.0, 0.0, 0.0, 0.0, 0.0, 0.0, 0.0, 0.0, 0.0, 0.0, 0.0, 0.0, 0.0, 0.0, 0.0, 0.0, 0.0, 0.0, 0.0, 0.0, 0.0, 0.0, 0.0, 0.0, 0.0, 0.0, 0.0, 0.0, 0.0, 0.0, 0.0, 0.0, 0.0, 0.0, 0.0, 0.0, 0.0, 0.0, 0.0, 0.0, 0.0, 0.0, 0.0, 0.0, 0.0, 0.0, 0.0, 0.0, 0.0, 0.0, 0.0, 0.0, 0.0, 0.0, 0.0, 0.0, 0.0, 0.0, 0.0, 0.0, 0.0, 0.0, 0.0, 0.0, 0.0, 0.0, 0.0, 0.0, 0.0, 0.0, 0.0, 0.0, 0.0, 0.0, 0.0, 0.0, 0.0, 0.0, 0.0, 0.0, 0.0, 0.0, 0.0, 0.0, 0.0, 0.0, 0.0, 0.0, 0.0, 0.0, 0.0, 0.0, 0.0, 0.0, 0.0, 0.0, 0.0, 0.0, 0.0, 0.0, 0.0, 0.0, 0.0, 0.0, 0.0, 0.0, 0.0, 0.0, 0.0, 0.0, 0.0, 0.0, 0.0, 0.0, 0.0, 0.0, 0.0, 0.0, 0.0, 0.0, 0.0, 0.0, 0.0, 0.0, 0.0, 0.0, 0.0, 0.0, 0.0, 0.0, 0.0, 0.0, 0.0, 0.0, 0.0, 0.0, 0.0, 0.0, 0.0, 0.0, 0.0, 0.0, 0.0, 0.0, 0.0, 0.0, 0.0, 0.0, 0.0, 0.0, 0.0, 0.0, 0.0, 0.0, 0.0, 0.0, 0.0, 0.0, 0.0, 0.0, 0.0, 0.0, 0.0, 0.0, 0.0, 0.0, 0.0, 0.0, 0.0, 0.0, 0.0, 0.0, 0.0, 0.0, 0.0, 0.0, 0.0, 0.0, 0.0, 0.0, 0.0, 0.0, 0.0, 0.0, 0.0, 0.0, 0.0, 0.0, 0.0, 0.0, 0.0, 0.0, 0.0, 0.0, 0.0, 0.0, 0.0, 0.0, 0.0, 0.0, 0.0, 0.0, 0.0, 0.0, 0.0, 0.0, 0.0, 0.0, 0.0, 0.0, 0.0, 0.0, 0.0, 0.0, 0.0, 0.0, 0.0, 0.0, 0.0, 0.0, 0.0, 0.0, 0.0, 0.0, 0.0, 0.0, 0.0, 0.0, 0.0, 0.0, 0.0, 0.0, 0.0, 0.0, 0.0, 0.0, 0.0, 0.0, 0.0, 0.0, 0.0, 0.0, 0.0, 0.0, 0.0, 0.0, 0.0, 0.0, 0.0, 0.0, 0.0, 0.0, 0.0, 0.0, 0.0, 0.0, 0.0, 0.0, 0.0, 0.0, 0.0, 0.0, 0.0, 0.0, 0.0, 0.0, 0.0, 0.0, 0.0, 0.0, 0.0, 0.0, 0.0, 0.0, 0.0, 0.0, 0.0, 0.0, 0.0, 0.0, 0.0, 0.0, 0.0, 0.0, 0.0, 0.0, 0.0, 0.0, 0.0, 0.0, 0.0, 0.0, 0.0, 0.0, 0.0, 0.0, 0.0, 0.0, 0.0, 0.0, 0.0, 0.0, 0.0, 0.0, 0.0, 0.0, 0.0, 0.0, 0.0, 0.0, 0.0, 0.0, 0.0, 0.0, 0.0, 0.0, 0.0, 0.0, 0.0, 0.0, 0.0, 0.0, 0.0, 0.0, 0.0, 0.0, 0.0, 0.0, 0.0, 0.0, 0.0, 0.0, 0.0, 0.0, 0.0, 0.0, 0.0, 0.0, 0.0, 0.0, 0.0, 0.0, 0.0, 0.0, 0.0, 0.0, 0.0, 0.0, 0.0, 0.0, 0.0, 0.0, 0.0, 0.0, 0.0, 0.0, 0.0, 0.0, 0.0, 0.0, 0.0, 0.0, 0.0, 0.0, 0.0, 0.0, 0.0, 0.0, 0.0, 0.0, 0.0, 0.0, 0.0, 0.0, 0.0, 0.0, 0.0, 0.0, 0.0, 0.0, 0.0, 0.0, 0.0, 0.0, 0.0, 0.0, 0.0, 0.0, 0.0, 0.0, 0.0, 0.0, 0.0, 0.0, 0.0, 0.0, 0.0, 0.0, 0.0, 0.0, 0.0, 0.0, 0.0, 0.0, 0.0, 0.0, 0.0, 0.0, 0.0, 0.0, 0.0, 0.0, 0.0, 0.0, 0.0, 0.0, 0.0, 0.0, 0.0, 0.0, 0.0, 0.0, 0.0, 0.0, 0.0, 0.0, 0.0, 0.0, 0.0, 0.0, 0.0, 0.0, 0.0, 0.0, 0.0, 0.0, 0.0, 0.0, 0.0, 0.0, 0.0, 0.0, 0.0, 0.0, 0.0, 0.0, 0.0, 0.0, 0.0, 0.0, 0.0, 0.0, 0.0, 0.0, 0.0, 0.0, 0.0, 0.0, 0.0, 0.0, 0.0, 0.0, 0.0, 0.0, 0.0, 0.0, 0.0, 0.0, 0.0, 0.0, 0.0, 0.0, 0.0, 0.0, 0.0, 0.0, 0.0, 0.0, 0.0, 0.0, 0.0, 0.0, 0.0, 0.0, 0.0, 0.0, 0.0, 0.0, 0.0, 0.0, 0.0, 0.0, 0.0, 0.0, 0.0, 0.0, 0.0, 0.0, 0.0, 0.0, 0.0, 0.0, 0.0, 0.0, 0.0, 0.0, 0.0, 0.0, 0.0, 0.0, 0.0, 0.0, 0.0, 0.0, 0.0, 0.0, 0.0, 0.0])
me_colobotmesh.materials.append(mat_colobotmesh_mat_1)
me_colobotmesh.use_remesh_preserve_volume = False
me_colobotmesh.use_remesh_preserve_attributes = False
me_colobotmesh.use_mirror_vertex_groups = False
me_colobotmesh.update()

# ---- objects
ob_colobotmesh_1 = bpy.data.objects.new('ColobotMesh_1', me_colobotmesh)

# ---- transforms, parenting, visibility, modifiers, constraints
ob_colobotmesh_1.location = (0.0, 0.0, 0.0)
ob_colobotmesh_1.rotation_euler = (1.571, 0.0, 0.0)
ob_colobotmesh_1.lineart.crease_threshold = 0.0

# ---- collection membership
col_collection_1.objects.link(ob_colobotmesh_1)

# ---- scene / render settings (as saved in the file)
scene.frame_start = 1; scene.frame_end = 250; scene.frame_set(1)
scene.render.engine = 'BLENDER_EEVEE_NEXT'
scene.render.resolution_percentage = 50
scene.render.dither_intensity = 0.0
scene.cycles.use_denoising = False
scene.cycles.samples = 10
scene.cycles.sampling_pattern = 'TABULATED_SOBOL'
scene.cycles.light_sampling_threshold = 0.0
scene.cycles.use_adaptive_sampling = False
scene.cycles.use_light_tree = False
scene.cycles.blur_glossy = 0.0
scene.cycles.pixel_filter_type = 'GAUSSIAN'
scene.cycles.sample_clamp_indirect = 0.0
scene.view_settings.view_transform = 'Standard'
bpy.context.view_layer.update()

# ---- added for rendering (the .blend has no active camera and no usable light): camera, sun
cam_auto = bpy.data.cameras.new('AutoCamera')
cam_auto.lens = 50.0
cam_auto.sensor_width = 36.0
cam_auto.clip_end = 1000.0
ob_auto_camera = bpy.data.objects.new('AutoCamera', cam_auto)
scene.collection.objects.link(ob_auto_camera)
ob_auto_camera.location = (9.56071, -10.9145, 7.27936)
ob_auto_camera.rotation_euler = (1.09748, -7.21219e-08, 0.694738)
scene.camera = ob_auto_camera
light_auto_sun = bpy.data.lights.new('AutoSun', 'SUN')
light_auto_sun.energy = 3.0
light_auto_sun.angle = 0.0523599
ob_auto_sun = bpy.data.objects.new('AutoSun', light_auto_sun)
scene.collection.objects.link(ob_auto_sun)
ob_auto_sun.rotation_euler = (0.872665, 0.174533, 0.523599)
bpy.context.view_layer.update()
